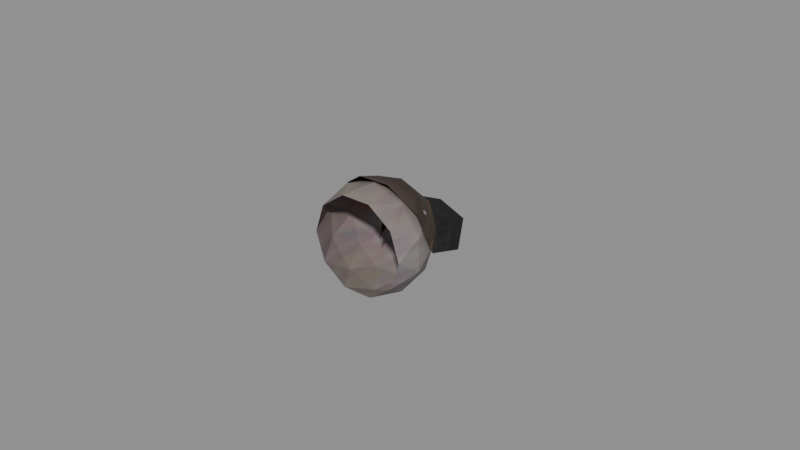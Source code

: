 # Source: recovered_gear_right_eye_brown_large_6a5d0f315ce3.blend  (saved by Blender 4.5.92; exported with 4.5.12 LTS)
import bpy
from mathutils import Matrix  # noqa: F401  (used for matrix-valued properties, if any)

bpy.ops.wm.read_factory_settings(use_empty=True)
scene = bpy.context.scene
scene.name = 'Scene'

# ---- images (referenced by path relative to the original .blend; pixels are not part of the script)
import os
ASSET_DIR = os.environ.get("B2B_ASSET_DIR", "")  # directory of the original .blend (textures are referenced by path, not embedded)
HERE = os.path.dirname(os.path.abspath(__file__))  # packed textures are extracted next to this script under _unpacked/

def load_image(name, relpath, width, height, colorspace="sRGB"):
    """Load a texture the original file referenced (path relative to the .blend, or extracted next to this script)."""
    p = next((c for c in (os.path.join(HERE, relpath), os.path.join(ASSET_DIR, relpath)) if relpath and os.path.exists(c)), "")
    if p:
        img = bpy.data.images.load(p, check_existing=True)
        img.name = name
    else:  # same state as the original file: an image datablock whose file is absent (Cycles renders it pink)
        img = bpy.data.images.new(name, width, height)
        img.source = "FILE"
        img.filepath = "//" + (relpath or name)
    img.colorspace_settings.name = colorspace
    return img
img_image_0 = load_image('Image_0', '_unpacked/Image_0.630c8e23.png', 32, 32, 'sRGB')
img_image_1 = load_image('Image_1', '_unpacked/Image_1.5fc9f324.png', 32, 32, 'sRGB')

# ---- materials (node trees are filled in below, after node groups)
mat_brown_eye_tif = bpy.data.materials.new('brown_eye.tif')
mat_brown_eye_shut_tif = bpy.data.materials.new('brown_eye_shut.tif')

# ---- material node trees
mat_brown_eye_tif.use_nodes = True; mat_brown_eye_tif.node_tree.nodes.clear()
_N = mat_brown_eye_tif.node_tree.nodes; _L = mat_brown_eye_tif.node_tree.links
n0 = _N.new('ShaderNodeBsdfPrincipled'); n0.name = 'Principled BSDF'; n0.location = (10, 300)
n0.inputs[2].default_value = 0.9
n1 = _N.new('ShaderNodeOutputMaterial'); n1.name = 'Material Output'; n1.location = (300, 300)
n2 = _N.new('ShaderNodeTexImage'); n2.name = 'Image Texture'; n2.location = (-440, 210)
n2.label = 'BASE COLOR'
n2.image = img_image_0
_L.new(n0.outputs[0], n1.inputs[0])
_L.new(n2.outputs[0], n0.inputs[0])
n1.is_active_output = True
mat_brown_eye_shut_tif.use_nodes = True; mat_brown_eye_shut_tif.node_tree.nodes.clear()
_N = mat_brown_eye_shut_tif.node_tree.nodes; _L = mat_brown_eye_shut_tif.node_tree.links
n0 = _N.new('ShaderNodeBsdfPrincipled'); n0.name = 'Principled BSDF'; n0.location = (10, 300)
n0.inputs[2].default_value = 0.9
n1 = _N.new('ShaderNodeOutputMaterial'); n1.name = 'Material Output'; n1.location = (300, 300)
n2 = _N.new('ShaderNodeTexImage'); n2.name = 'Image Texture'; n2.location = (-440, 210)
n2.label = 'BASE COLOR'
n2.image = img_image_1
_L.new(n0.outputs[0], n1.inputs[0])
_L.new(n2.outputs[0], n0.inputs[0])
n1.is_active_output = True

# ---- meshes
me_right_eye_brown_large = bpy.data.meshes.new('right_eye_brown_large')
me_right_eye_brown_large.from_pydata([(-0.0056, 0.00932, 0.01555), (0.003998, 0.009384, 0.01555), (0.001865, 0.01616, 0.009311), (-0.001016, 0.01864, 0.0004364), (-0.00834, 0.01608, 0.005927), (0.001865, 0.01616, 0.009311), (0.003998, 0.009384, 0.01555), (0.01177, 0.009406, 0.009836), (0.001865, 0.01616, 0.009311), (0.001865, 0.01616, 0.009311), (0.01177, 0.009406, 0.009836), (0.008167, 0.01618, 0.0004364), (0.01177, 0.009406, 0.009836), (0.01474, 0.009399, 0.0006256), (0.008167, 0.01618, 0.0004364), (0.001865, 0.01616, 0.009311), (0.008167, 0.01618, 0.0004364), (-0.001016, 0.01864, 0.0004364), (0.01474, 0.009399, 0.0006256), (0.01176, 0.009384, -0.008636), (0.008167, 0.01618, 0.0004364), (0.008167, 0.01618, 0.0004364), (0.01176, 0.009384, -0.008636), (0.001855, 0.01612, -0.008429), (0.01176, 0.009384, -0.008636), (0.003992, 0.009357, -0.01429), (0.001855, 0.01612, -0.008429), (-0.001016, 0.01864, 0.0004364), (0.008167, 0.01618, 0.0004364), (0.001855, 0.01612, -0.008429), (0.003992, 0.009357, -0.01429), (-0.00715, 0.009613, -0.01463), (0.001855, 0.01612, -0.008429), (0.001855, 0.01612, -0.008429), (-0.00715, 0.009613, -0.01463), (-0.008347, 0.01606, -0.005035), (-0.00715, 0.009613, -0.01463), (-0.01338, 0.009216, -0.008862), (-0.008347, 0.01606, -0.005035), (-0.001016, 0.01864, 0.0004364), (0.001855, 0.01612, -0.008429), (-0.008347, 0.01606, -0.005035), (-0.01338, 0.009216, -0.008862), (-0.01634, 0.009216, 0.001041), (-0.008347, 0.01606, -0.005035), (-0.008347, 0.01606, -0.005035), (-0.01634, 0.009216, 0.001041), (-0.00834, 0.01608, 0.005927), (-0.01634, 0.009216, 0.001041), (-0.01337, 0.009256, 0.00979), (-0.00834, 0.01608, 0.005927), (-0.001016, 0.01864, 0.0004364), (-0.008347, 0.01606, -0.005035), (-0.00834, 0.01608, 0.005927), (-0.01337, 0.009256, 0.00979), (-0.0056, 0.00932, 0.01555), (-0.00834, 0.01608, 0.005927), (-0.00834, 0.01608, 0.005927), (-0.0056, 0.00932, 0.01555), (0.001865, 0.01616, 0.009311), (0.01475, -0.006174, 0.0007446), (0.01573, 0.001602, -0.00463), (0.01573, 0.001602, 0.006122), (0.01573, 0.001602, -0.00463), (0.01176, 0.009384, -0.008636), (0.01474, 0.009399, 0.0006256), (0.01573, 0.001602, -0.00463), (0.01474, 0.009399, 0.0006256), (0.01573, 0.001602, 0.006122), (0.01573, 0.001602, 0.006122), (0.01474, 0.009399, 0.0006256), (0.01177, 0.009406, 0.009836), (0.003998, -0.006174, 0.01555), (0.009415, 0.001602, 0.01482), (-0.0008087, 0.001602, 0.01815), (0.009415, 0.001602, 0.01482), (0.01177, 0.009406, 0.009836), (0.003998, 0.009384, 0.01555), (0.009415, 0.001602, 0.01482), (0.003998, 0.009384, 0.01555), (-0.0008087, 0.001602, 0.01815), (-0.0008087, 0.001602, 0.01815), (0.003998, 0.009384, 0.01555), (-0.005618, 0.009384, 0.01555), (-0.0134, -0.006174, 0.009894), (-0.01104, 0.001602, 0.01482), (-0.01736, 0.001602, 0.006122), (-0.01104, 0.001602, 0.01482), (-0.005618, 0.009384, 0.01555), (-0.01337, 0.009256, 0.00979), (-0.01104, 0.001602, 0.01482), (-0.01337, 0.009256, 0.00979), (-0.01736, 0.001602, 0.006122), (-0.01736, 0.001602, 0.006122), (-0.01337, 0.009256, 0.00979), (-0.01634, 0.009216, 0.001041), (-0.0134, -0.006174, -0.008398), (-0.01736, 0.001602, -0.00463), (-0.01104, 0.001602, -0.01333), (-0.01736, 0.001602, -0.00463), (-0.01634, 0.009216, 0.001041), (-0.01338, 0.009216, -0.008862), (-0.01736, 0.001602, -0.00463), (-0.01338, 0.009216, -0.008862), (-0.01104, 0.001602, -0.01333), (-0.01104, 0.001602, -0.01333), (-0.01338, 0.009216, -0.008862), (-0.00715, 0.009613, -0.01463), (0.003998, -0.006174, -0.01405), (-0.0008087, 0.001602, -0.01665), (0.009415, 0.001602, -0.01333), (-0.0008087, 0.001602, -0.01665), (-0.00715, 0.009613, -0.01463), (0.003992, 0.009357, -0.01429), (-0.0008087, 0.001602, -0.01665), (0.003992, 0.009357, -0.01429), (0.009415, 0.001602, -0.01333), (0.009415, 0.001602, -0.01333), (0.003992, 0.009357, -0.01429), (0.01176, 0.009384, -0.008636), (-0.01634, 0.009216, 0.001041), (-0.01736, 0.001602, -0.00463), (-0.01736, 0.001602, 0.006122), (-0.01736, 0.001602, -0.00463), (-0.0134, -0.006174, -0.008398), (-0.01637, -0.006174, 0.0007446), (-0.01736, 0.001602, -0.00463), (-0.01637, -0.006174, 0.0007446), (-0.01736, 0.001602, 0.006122), (-0.01736, 0.001602, 0.006122), (-0.01637, -0.006174, 0.0007446), (-0.0134, -0.006174, 0.009894), (-0.005618, 0.009384, 0.01555), (-0.01104, 0.001602, 0.01482), (-0.0008087, 0.001602, 0.01815), (-0.01104, 0.001602, 0.01482), (-0.0134, -0.006174, 0.009894), (-0.005618, -0.006174, 0.01555), (-0.01104, 0.001602, 0.01482), (-0.005618, -0.006174, 0.01555), (-0.0008087, 0.001602, 0.01815), (-0.0008087, 0.001602, 0.01815), (-0.005618, -0.006174, 0.01555), (0.003998, -0.006174, 0.01555), (0.01177, 0.009406, 0.009836), (0.009415, 0.001602, 0.01482), (0.01573, 0.001602, 0.006122), (0.009415, 0.001602, 0.01482), (0.003998, -0.006174, 0.01555), (0.01178, -0.006174, 0.009894), (0.009415, 0.001602, 0.01482), (0.01178, -0.006174, 0.009894), (0.01573, 0.001602, 0.006122), (0.01573, 0.001602, 0.006122), (0.01178, -0.006174, 0.009894), (0.01475, -0.006174, 0.0007446), (0.01176, 0.009384, -0.008636), (0.01573, 0.001602, -0.00463), (0.009415, 0.001602, -0.01333), (0.01573, 0.001602, -0.00463), (0.01475, -0.006174, 0.0007446), (0.01178, -0.006174, -0.008398), (0.01573, 0.001602, -0.00463), (0.01178, -0.006174, -0.008398), (0.009415, 0.001602, -0.01333), (0.009415, 0.001602, -0.01333), (0.01178, -0.006174, -0.008398), (0.003998, -0.006174, -0.01405), (-0.00715, 0.009613, -0.01463), (-0.0008087, 0.001602, -0.01665), (-0.01104, 0.001602, -0.01333), (-0.0008087, 0.001602, -0.01665), (0.003998, -0.006174, -0.01405), (-0.005618, -0.006174, -0.01405), (-0.0008087, 0.001602, -0.01665), (-0.005618, -0.006174, -0.01405), (-0.01104, 0.001602, -0.01333), (-0.01104, 0.001602, -0.01333), (-0.005618, -0.006174, -0.01405), (-0.0134, -0.006174, -0.008398), (0.01393, 0.0244, 0.002799), (0.01088, 0.01562, 0.001139), (0.02117, 0.01238, -9.982e-05), (-0.02036, 0.01415, 0.001295), (-0.01758, 0.01247, 0.000715), (-0.01135, 0.0166, 0.003974), (-0.007458, 0.01859, 0.003941), (-0.009231, 0.02595, 0.003266), (-0.01543, 0.01651, 0.001237), (0.001084, 0.02065, 0.003898), (0.01393, 0.0244, 0.002799), (0.001535, 0.02941, 0.003361), (-0.009231, 0.02595, 0.003266), (-0.007458, 0.01859, 0.003941), (0.001084, 0.02065, 0.003898), (-0.01543, 0.01651, 0.001237), (-0.01135, 0.0166, 0.003974), (-0.007458, 0.01859, 0.003941), (-0.01135, 0.0166, 0.003974), (-0.01543, 0.01651, 0.001237), (-0.02036, 0.01415, 0.001295), (-0.008627, 0.01228, 0.01418), (-0.005627, 0.001025, 0.01886), (0.001688, 0.01075, 0.01679), (-0.01338, 0.004302, 0.01347), (-0.005627, 0.001025, 0.01886), (-0.008627, 0.01228, 0.01418), (-0.0009977, 0.01753, 0.01128), (-0.008066, 0.0176, 0.006727), (-0.008627, 0.01228, 0.01418), (-0.01666, 0.009216, 0.006367), (-0.01338, 0.004302, 0.01347), (-0.008627, 0.01228, 0.01418), (-0.008066, 0.0176, 0.006727), (-0.01666, 0.009216, 0.006367), (-0.008627, 0.01228, 0.01418), (-0.01758, 0.01247, 0.000715), (-0.01666, 0.009216, 0.006367), (-0.008066, 0.0176, 0.006727), (-0.01758, 0.01247, 0.000715), (-0.008066, 0.0176, 0.006727), (-0.01135, 0.0166, 0.003974), (-0.0009977, 0.01753, 0.01128), (0.001084, 0.02065, 0.003898), (-0.008066, 0.0176, 0.006727), (-0.01135, 0.0166, 0.003974), (-0.008066, 0.0176, 0.006727), (-0.007458, 0.01859, 0.003941), (-0.007458, 0.01859, 0.003941), (-0.008066, 0.0176, 0.006727), (0.001084, 0.02065, 0.003898), (0.001084, 0.02065, 0.003898), (0.007672, 0.01612, 0.009449), (0.01088, 0.01562, 0.001139), (-0.0009977, 0.01753, 0.01128), (0.007672, 0.01612, 0.009449), (0.001084, 0.02065, 0.003898), (0.01088, 0.01562, 0.001139), (0.007672, 0.01612, 0.009449), (0.01236, 0.01233, 0.006468), (-0.005627, 0.001025, 0.01886), (0.004486, 0.001272, 0.01899), (0.001688, 0.01075, 0.01679), (-0.0009977, 0.01753, 0.01128), (-0.008627, 0.01228, 0.01418), (0.001688, 0.01075, 0.01679), (-0.0003965, 0.007983, 0.01413), (-0.0007077, 0.01298, 0.007029), (-0.0002042, 0.002877, -0.000109), (0.001688, 0.01075, 0.01679), (0.007672, 0.01612, 0.009449), (-0.0009977, 0.01753, 0.01128), (0.0132, 0.003353, 0.01179), (0.01598, 0.004458, 0.004606), (0.01236, 0.01233, 0.006468), (0.01236, 0.01233, 0.006468), (0.007672, 0.01612, 0.009449), (0.008567, 0.008224, 0.01457), (0.004486, 0.001272, 0.01899), (0.0132, 0.003353, 0.01179), (0.008567, 0.008224, 0.01457), (0.01236, 0.01233, 0.006468), (0.01598, 0.004458, 0.004606), (0.01683, 0.006176, -0.000289), (0.01236, 0.01233, 0.006468), (0.01683, 0.006176, -0.000289), (0.01088, 0.01562, 0.001139), (0.008567, 0.008224, 0.01457), (0.001688, 0.01075, 0.01679), (0.004486, 0.001272, 0.01899), (0.007672, 0.01612, 0.009449), (0.001688, 0.01075, 0.01679), (0.008567, 0.008224, 0.01457), (0.001535, 0.02941, 0.003361), (-0.009231, 0.02595, 0.003266), (0.001084, 0.02065, 0.003898), (0.008567, 0.008224, 0.01457), (0.0132, 0.003353, 0.01179), (0.01236, 0.01233, 0.006468), (0.02117, 0.01238, -9.982e-05), (0.01088, 0.01562, 0.001139), (0.01683, 0.006176, -0.000289), (0.001084, 0.02065, 0.003898), (0.01088, 0.01562, 0.001139), (0.01393, 0.0244, 0.002799)], [], [(0, 1, 2), (3, 4, 5), (6, 7, 8), (9, 10, 11), (12, 13, 14), (15, 16, 17), (18, 19, 20), (21, 22, 23), (24, 25, 26), (27, 28, 29), (30, 31, 32), (33, 34, 35), (36, 37, 38), (39, 40, 41), (42, 43, 44), (45, 46, 47), (48, 49, 50), (51, 52, 53), (54, 55, 56), (57, 58, 59), (60, 61, 62), (63, 64, 65), (66, 67, 68), (69, 70, 71), (72, 73, 74), (75, 76, 77), (78, 79, 80), (81, 82, 83), (84, 85, 86), (87, 88, 89), (90, 91, 92), (93, 94, 95), (96, 97, 98), (99, 100, 101), (102, 103, 104), (105, 106, 107), (108, 109, 110), (111, 112, 113), (114, 115, 116), (117, 118, 119), (120, 121, 122), (123, 124, 125), (126, 127, 128), (129, 130, 131), (132, 133, 134), (135, 136, 137), (138, 139, 140), (141, 142, 143), (144, 145, 146), (147, 148, 149), (150, 151, 152), (153, 154, 155), (156, 157, 158), (159, 160, 161), (162, 163, 164), (165, 166, 167), (168, 169, 170), (171, 172, 173), (174, 175, 176), (177, 178, 179), (180, 181, 182), (183, 184, 185), (186, 187, 188), (189, 190, 191), (192, 193, 194), (195, 196, 197), (198, 199, 200), (201, 202, 203), (204, 205, 206), (207, 208, 209), (210, 211, 212), (213, 214, 215), (216, 217, 218), (219, 220, 221), (222, 223, 224), (225, 226, 227), (228, 229, 230), (231, 232, 233), (234, 235, 236), (237, 238, 239), (240, 241, 242), (243, 244, 245), (246, 247, 248), (249, 250, 251), (252, 253, 254), (255, 256, 257), (258, 259, 260), (261, 262, 263), (264, 265, 266), (267, 268, 269), (270, 271, 272), (273, 274, 275), (276, 277, 278), (279, 280, 281), (282, 283, 284)])
me_right_eye_brown_large.polygons.foreach_set('use_smooth', [0, 1, 0, 0, 0, 0, 0, 0, 0, 0, 0, 1, 0, 1, 0, 0, 0, 0, 0, 0, 0, 0, 0, 0, 0, 0, 0, 0, 0, 0, 1, 0, 0, 0, 1, 0, 0, 0, 0, 0, 0, 0, 0, 0, 0, 0, 0, 0, 0, 0, 0, 0, 0, 0, 0, 0, 0, 0, 0, 1, 1, 0, 0, 0, 0, 0, 0, 0, 1, 0, 0, 0, 0, 0, 0, 0, 0, 0, 0, 0, 0, 0, 0, 0, 0, 0, 0, 0, 0, 0, 0, 0, 1, 0, 0])
me_right_eye_brown_large.polygons.foreach_set('material_index', [0, 0, 0, 0, 0, 0, 0, 0, 0, 0, 0, 0, 0, 0, 0, 0, 0, 0, 0, 0, 0, 0, 0, 0, 0, 0, 0, 0, 0, 0, 0, 0, 0, 0, 0, 0, 0, 0, 0, 0, 0, 0, 0, 0, 0, 0, 0, 0, 0, 0, 0, 0, 0, 0, 0, 0, 0, 0, 0, 0, 1, 1, 1, 1, 1, 1, 1, 1, 1, 1, 1, 1, 1, 1, 1, 1, 1, 1, 1, 1, 1, 1, 1, 1, 1, 1, 1, 1, 1, 1, 1, 1, 1, 1, 1])
_uv = me_right_eye_brown_large.uv_layers.new(name='UVMap')
_uv.uv.foreach_set('vector', [0.3474, 0.02856, 0.623, 0.03442, 0.5732, 0.1704, 0.4741, 0.4858, 0.2249, 0.2842, 0.5732, 0.1704, 0.623, 0.03442, 0.8457, 0.2134, 0.5732, 0.1704, 0.5732, 0.1704, 0.8457, 0.2134, 0.7871, 0.4922, 0.8457, 0.2134, 0.9304, 0.4958, 0.7871, 0.4922, 0.5732, 0.1704, 0.7871, 0.4922, 0.4741, 0.4858, 0.9304, 0.4958, 0.8442, 0.7766, 0.7871, 0.4922, 0.7871, 0.4922, 0.8442, 0.7766, 0.571, 0.8049, 0.8442, 0.7766, 0.6204, 0.9443, 0.571, 0.8049, 0.4741, 0.4858, 0.7871, 0.4922, 0.571, 0.8049, 0.6204, 0.9443, 0.3005, 0.9482, 0.571, 0.8049, 0.571, 0.8049, 0.3005, 0.9482, 0.2236, 0.6765, 0.3005, 0.9482, 0.1221, 0.7686, 0.2236, 0.6765, 0.4741, 0.4858, 0.571, 0.8049, 0.2236, 0.6765, 0.1221, 0.7686, 0.03784, 0.4648, 0.2236, 0.6765, 0.2236, 0.6765, 0.03784, 0.4648, 0.2249, 0.2842, 0.03784, 0.4648, 0.1238, 0.1997, 0.2249, 0.2842, 0.4741, 0.4858, 0.2236, 0.6765, 0.2249, 0.2842, 0.1238, 0.1997, 0.3474, 0.02856, 0.2249, 0.2842, 0.2249, 0.2842, 0.3474, 0.02856, 0.5732, 0.1704, 0.9307, 0.4922, 0.9585, 0.6567, 0.9595, 0.3289, 0.9585, 0.6567, 0.8442, 0.7766, 0.9304, 0.4958, 0.9585, 0.6567, 0.9304, 0.4958, 0.9595, 0.3289, 0.9595, 0.3289, 0.9304, 0.4958, 0.8457, 0.2134, 0.623, 0.03442, 0.7786, 0.05981, 0.4851, -0.04761, 0.7786, 0.05981, 0.8457, 0.2134, 0.623, 0.03442, 0.7786, 0.05981, 0.623, 0.03442, 0.4851, -0.04761, 0.4851, 0.9524, 0.623, 1.034, 0.3469, 1.029, 0.1228, 0.1965, 0.1912, 0.04761, 0.009033, 0.3091, 0.1912, 0.04761, 0.3469, 0.02881, 0.1238, 0.1997, 0.1912, 0.04761, 0.1238, 0.1997, 0.009033, 0.3091, 0.009033, 0.3091, 0.1238, 0.1997, 0.03784, 0.4648, 0.1213, 0.7544, 0.008057, 0.6372, 0.189, 0.906, 0.008057, 0.6372, 0.03784, 0.4648, 0.1221, 0.7686, 0.008057, 0.6372, 0.1221, 0.7686, 0.189, 0.906, 0.189, 0.906, 0.1221, 0.7686, 0.3005, 0.9482, 0.6206, 0.937, 0.4824, 1.013, 0.7764, 0.9182, 0.4824, 1.013, 0.3005, 0.9482, 0.6204, 0.9443, 0.4824, 1.013, 0.6204, 0.9443, 0.7764, 0.9182, 0.7764, 0.9182, 0.6204, 0.9443, 0.8442, 0.7766, 0.03784, 0.4648, 0.008057, 0.6372, 0.009033, 0.3091, 0.008057, 0.6372, 0.1213, 0.7544, 0.03687, 0.4736, 0.008057, 0.6372, 0.03687, 0.4736, 0.009033, 0.3091, 0.009033, 0.3091, 0.03687, 0.4736, 0.1228, 0.1965, 0.3469, 0.02881, 0.1912, 0.04761, 0.4851, -0.04761, 0.1912, 0.04761, 0.1228, 0.1965, 0.3469, 0.02881, 0.1912, 0.04761, 0.3469, 0.02881, 0.4851, -0.04761, 0.4851, 0.9524, 0.3469, 1.029, 0.623, 1.034, 0.8457, 0.2134, 0.7786, 0.05981, 0.9595, 0.3289, 0.7786, 0.05981, 0.623, 0.03442, 0.8459, 0.2114, 0.7786, 0.05981, 0.8459, 0.2114, 0.9595, 0.3289, 0.9595, 0.3289, 0.8459, 0.2114, 0.9307, 0.4922, 0.8442, 0.7766, 0.9585, 0.6567, 0.7764, 0.9182, 0.9585, 0.6567, 0.9307, 0.4922, 0.8445, 0.7693, 0.9585, 0.6567, 0.8445, 0.7693, 0.7764, 0.9182, 0.7764, 0.9182, 0.8445, 0.7693, 0.6206, 0.937, 0.3005, 0.9482, 0.4824, 1.013, 0.189, 0.906, 0.4824, 1.013, 0.6206, 0.937, 0.3445, 0.9314, 0.4824, 1.013, 0.3445, 0.9314, 0.189, 0.906, 0.189, 0.906, 0.3445, 0.9314, 0.1213, 0.7544, 0.01318, 0.9956, 0.01099, 0.7031, 0.6672, 0.989, 0.8281, 0.9863, 0.8281, 0.7031, 0.2012, 0.6953, 0.1992, 0.6973, 0.1973, 0.9883, 0.7676, 0.9863, 0.006104, 0.7056, 0.9844, 0.9868, 0.01221, 0.9895, 0.8887, 0.9863, 0.8809, 0.707, 0.006104, 0.7056, 0.7676, 0.9863, 0.7656, 0.7012, 0.1992, 0.6973, 0.2012, 0.6953, 0.1953, 0.9922, 0.8281, 0.9863, 0.2561, 0.2676, 0.3315, 0.01221, 0.5769, 0.1736, 0.08716, 0.1609, 0.3315, 0.01221, 0.2561, 0.2676, 0.4688, 0.4194, 0.2944, 0.4509, 0.2561, 0.2676, 0.05786, 0.3171, 0.08716, 0.1609, 0.2561, 0.2676, 0.2944, 0.4509, 0.05786, 0.3171, 0.2561, 0.2676, 0.04224, 0.4778, 0.05786, 0.3171, 0.2944, 0.4509, 0.04224, 0.4778, 0.2944, 0.4509, 0.2097, 0.5515, 0.4688, 0.4194, 0.5803, 0.634, 0.2944, 0.4509, 0.2097, 0.5515, 0.2944, 0.4509, 0.2922, 0.5962, 0.2922, 0.5962, 0.2944, 0.4509, 0.5803, 0.634, 0.5803, 0.634, 0.7761, 0.4194, 0.8369, 0.5715, 0.4688, 0.4194, 0.7761, 0.4194, 0.5803, 0.634, 0.8369, 0.5715, 0.7761, 0.4194, 0.886, 0.4041, 0.3315, 0.01221, 0.6394, 0.01221, 0.5769, 0.1736, 0.4688, 0.4194, 0.2561, 0.2676, 0.5769, 0.1736, 0.5442, 0.4194, 0.5383, 0.6475, 0.645, 0.6602, 0.5769, 0.1736, 0.7761, 0.4194, 0.4688, 0.4194, 0.8777, 0.1609, 0.9709, 0.3818, 0.886, 0.4041, 0.886, 0.4041, 0.7761, 0.4194, 0.7148, 0.1677, 0.6394, 0.01221, 0.8777, 0.1609, 0.7148, 0.1677, 0.886, 0.4041, 0.9709, 0.3818, 0.9688, 0.5269, 0.886, 0.4041, 0.9688, 0.5269, 0.8369, 0.5715, 0.7148, 0.1677, 0.5769, 0.1736, 0.6394, 0.01221, 0.7761, 0.4194, 0.5769, 0.1736, 0.7148, 0.1677, 0.01221, 0.9895, 0.8887, 0.9863, 0.006104, 0.7056, 0.7148, 0.1677, 0.8777, 0.1609, 0.886, 0.4041, 0.6672, 0.989, 0.01099, 0.7031, 0.6672, 0.7078, 0.006104, 0.7056, 0.9932, 0.7009, 0.9844, 0.9868])
me_right_eye_brown_large.materials.append(mat_brown_eye_tif)
me_right_eye_brown_large.materials.append(mat_brown_eye_shut_tif)
me_right_eye_brown_large.update()
me_right_eye_brown_large.normals_split_custom_set([tuple(v) for v in zip(*[iter([-0.004048, 0.6765, 0.7365, -0.004048, 0.6765, 0.7365, -0.004048, 0.6765, 0.7365, -0.1063, 0.9482, 0.2993, -0.1063, 0.9482, 0.2993, -0.1063, 0.9482, 0.2993, 0.4327, 0.6805, 0.5914, 0.4327, 0.6805, 0.5914, 0.4327, 0.6805, 0.5914, 0.5113, 0.7781, 0.3649, 0.5113, 0.7781, 0.3649, 0.5113, 0.7781, 0.3649, 0.6968, 0.6814, 0.2242, 0.6968, 0.6814, 0.2242, 0.6968, 0.6814, 0.2242, 0.2541, 0.9498, 0.1827, 0.2541, 0.9498, 0.1827, 0.2541, 0.9498, 0.1827, 0.7026, 0.6745, -0.2266, 0.7026, 0.6745, -0.2266, 0.7026, 0.6745, -0.2266, 0.5161, 0.7711, -0.3729, 0.5161, 0.7711, -0.3729, 0.5161, 0.7711, -0.3729, 0.4382, 0.6637, -0.6062, 0.4382, 0.6637, -0.6062, 0.4382, 0.6637, -0.6062, 0.2539, 0.9489, -0.1876, 0.2539, 0.9489, -0.1876, 0.2539, 0.9489, -0.1876, 0.0384, 0.6612, -0.7492, 0.0384, 0.6612, -0.7492, 0.0384, 0.6612, -0.7492, -0.192, 0.8034, -0.5636, -0.192, 0.8034, -0.5636, -0.192, 0.8034, -0.5636, -0.5239, 0.6754, -0.519, -0.5239, 0.6754, -0.519, -0.5239, 0.6754, -0.519, -0.1064, 0.9468, -0.3037, -0.1064, 0.9468, -0.3037, -0.1064, 0.9468, -0.3037, -0.7247, 0.654, -0.2169, -0.7247, 0.654, -0.2169, -0.7247, 0.654, -0.2169, -0.6509, 0.7592, -0.001328, -0.6509, 0.7592, -0.001328, -0.6509, 0.7592, -0.001328, -0.7124, 0.6598, 0.239, -0.7124, 0.6598, 0.239, -0.7124, 0.6598, 0.239, -0.3306, 0.9438, -0.001917, -0.3306, 0.9438, -0.001917, -0.3306, 0.9438, -0.001917, -0.4476, 0.6668, 0.5959, -0.4476, 0.6668, 0.5959, -0.4476, 0.6668, 0.5959, -0.2051, 0.7724, 0.6011, -0.2051, 0.7724, 0.6011, -0.2051, 0.7724, 0.6011, 0.9921, -0.1258, 0.0, 0.9921, -0.1258, 0.0, 0.9921, -0.1258, 0.0, 0.9046, 0.3118, -0.2908, 0.9046, 0.3118, -0.2908, 0.9046, 0.3118, -0.2908, 0.9919, 0.1269, 0.0, 0.9919, 0.1269, 0.0, 0.9919, 0.1269, 0.0, 0.9017, 0.3202, 0.2905, 0.9017, 0.3202, 0.2905, 0.9017, 0.3202, 0.2905, 0.3067, -0.1259, 0.9434, 0.3067, -0.1259, 0.9434, 0.3067, -0.1259, 0.9434, 0.5606, 0.3192, 0.7641, 0.5606, 0.3192, 0.7641, 0.5606, 0.3192, 0.7641, 0.3067, 0.1258, 0.9435, 0.3067, 0.1258, 0.9435, 0.3067, 0.1258, 0.9435, 0.0, 0.3169, 0.9485, 0.0, 0.3169, 0.9485, 0.0, 0.3169, 0.9485, -0.8025, -0.1256, 0.5832, -0.8025, -0.1256, 0.5832, -0.8025, -0.1256, 0.5832, -0.5675, 0.3247, 0.7567, -0.5675, 0.3247, 0.7567, -0.5675, 0.3247, 0.7567, -0.8011, 0.1388, 0.5822, -0.8011, 0.1388, 0.5822, -0.8011, 0.1388, 0.5822, -0.8967, 0.3224, 0.3032, -0.8967, 0.3224, 0.3032, -0.8967, 0.3224, 0.3032, -0.8024, -0.1257, -0.5834, -0.8024, -0.1257, -0.5834, -0.8024, -0.1257, -0.5834, -0.9066, 0.3234, -0.2713, -0.9066, 0.3234, -0.2713, -0.9066, 0.3234, -0.2713, -0.8051, 0.09572, -0.5853, -0.8051, 0.09572, -0.5853, -0.8051, 0.09572, -0.5853, -0.6716, 0.2101, -0.7105, -0.6716, 0.2101, -0.7105, -0.6716, 0.2101, -0.7105, 0.3067, -0.1255, -0.9435, 0.3067, -0.1255, -0.9435, 0.3067, -0.1255, -0.9435, 0.03601, 0.2711, -0.9619, 0.03601, 0.2711, -0.9619, 0.03601, 0.2711, -0.9619, 0.3077, 0.0982, -0.9464, 0.3077, 0.0982, -0.9464, 0.3077, 0.0982, -0.9464, 0.5607, 0.2966, -0.773, 0.5607, 0.2966, -0.773, 0.5607, 0.2966, -0.773, -0.9912, 0.1327, 0.0, -0.9912, 0.1327, 0.0, -0.9912, 0.1327, 0.0, -0.902, -0.317, -0.2932, -0.902, -0.317, -0.2932, -0.902, -0.317, -0.2932, -0.9921, -0.1258, 0.0, -0.9921, -0.1258, 0.0, -0.9921, -0.1258, 0.0, -0.902, -0.317, 0.2931, -0.902, -0.317, 0.2931, -0.902, -0.317, 0.2931, -0.3066, 0.1257, 0.9435, -0.3066, 0.1257, 0.9435, -0.3066, 0.1257, 0.9435, -0.5574, -0.3169, 0.7674, -0.5574, -0.3169, 0.7674, -0.5574, -0.3169, 0.7674, -0.3066, -0.1258, 0.9435, -0.3066, -0.1258, 0.9435, -0.3066, -0.1258, 0.9435, 0.0, -0.3171, 0.9484, 0.0, -0.3171, 0.9484, 0.0, -0.3171, 0.9484, 0.8021, 0.1305, 0.5827, 0.8021, 0.1305, 0.5827, 0.8021, 0.1305, 0.5827, 0.5575, -0.317, 0.7673, 0.5575, -0.317, 0.7673, 0.5575, -0.317, 0.7673, 0.8026, -0.1257, 0.5831, 0.8026, -0.1257, 0.5831, 0.8026, -0.1257, 0.5831, 0.902, -0.317, 0.2931, 0.902, -0.317, 0.2931, 0.902, -0.317, 0.2931, 0.8041, 0.1094, -0.5843, 0.8041, 0.1094, -0.5843, 0.8041, 0.1094, -0.5843, 0.902, -0.317, -0.2932, 0.902, -0.317, -0.2932, 0.902, -0.317, -0.2932, 0.8025, -0.1259, -0.5832, 0.8025, -0.1259, -0.5832, 0.8025, -0.1259, -0.5832, 0.5577, -0.3169, -0.7672, 0.5577, -0.3169, -0.7672, 0.5577, -0.3169, -0.7672, -0.3091, -0.00482, -0.951, -0.3091, -0.00482, -0.951, -0.3091, -0.00482, -0.951, 0.0, -0.3168, -0.9485, 0.0, -0.3168, -0.9485, 0.0, -0.3168, -0.9485, -0.3066, -0.1255, -0.9435, -0.3066, -0.1255, -0.9435, -0.3066, -0.1255, -0.9435, -0.5576, -0.3168, -0.7673, -0.5576, -0.3168, -0.7673, -0.5576, -0.3168, -0.7673, 0.05375, -0.2033, 0.9776, 0.05375, -0.2033, 0.9776, 0.05375, -0.2033, 0.9776, -0.1206, -0.4958, 0.86, -0.1206, -0.4958, 0.86, -0.1206, -0.4958, 0.86, -0.3232, 0.008866, 0.9463, -0.3232, 0.008866, 0.9463, -0.3232, 0.008866, 0.9463, 0.06837, 0.05751, 0.996, 0.06837, 0.05751, 0.996, 0.06837, 0.05751, 0.996, -0.01608, 0.08746, 0.996, -0.01608, 0.08746, 0.996, -0.01608, 0.08746, 0.996, -0.3789, 0.7518, 0.5396, -0.3789, 0.7518, 0.5396, -0.3789, 0.7518, 0.5396, -0.3652, 0.7732, 0.5184, -0.3652, 0.7732, 0.5184, -0.3652, 0.7732, 0.5184, -0.1848, 0.3355, 0.9238, -0.1848, 0.3355, 0.9238, -0.1848, 0.3355, 0.9238, -0.4924, 0.2195, 0.8422, -0.4924, 0.2195, 0.8422, -0.4924, 0.2195, 0.8422, -0.3344, 0.7787, 0.5308, -0.3344, 0.7787, 0.5308, -0.3344, 0.7787, 0.5308, -0.7157, 0.375, 0.5892, -0.7157, 0.375, 0.5892, -0.7157, 0.375, 0.5892, -0.6452, 0.644, 0.4112, -0.6452, 0.644, 0.4112, -0.6452, 0.644, 0.4112, -0.6291, 0.6253, 0.4618, -0.6291, 0.6253, 0.4618, -0.6291, 0.6253, 0.4618, -0.639, 0.5045, 0.5807, -0.639, 0.5045, 0.5807, -0.639, 0.5045, 0.5807, -0.2045, 0.9211, 0.3313, -0.2045, 0.9211, 0.3313, -0.2045, 0.9211, 0.3313, -0.4425, 0.871, 0.2136, -0.4425, 0.871, 0.2136, -0.4425, 0.871, 0.2136, -0.2232, 0.9327, 0.2834, -0.2232, 0.9327, 0.2834, -0.2232, 0.9327, 0.2834, 0.4823, 0.8656, 0.1342, 0.4823, 0.8656, 0.1342, 0.4823, 0.8656, 0.1342, 0.2335, 0.8704, 0.4334, 0.2335, 0.8704, 0.4334, 0.2335, 0.8704, 0.4334, 0.6954, 0.6816, 0.2276, 0.6954, 0.6816, 0.2276, 0.6954, 0.6816, 0.2276, -0.01716, 0.2204, 0.9753, -0.01716, 0.2204, 0.9753, -0.01716, 0.2204, 0.9753, -0.1121, 0.6001, 0.792, -0.1121, 0.6001, 0.792, -0.1121, 0.6001, 0.792, -0.9985, -0.05389, 0.005839, -0.9985, -0.05389, 0.005839, -0.9985, -0.05389, 0.005839, 0.2564, 0.6691, 0.6975, 0.2564, 0.6691, 0.6975, 0.2564, 0.6691, 0.6975, 0.8702, 0.3088, 0.3839, 0.8702, 0.3088, 0.3839, 0.8702, 0.3088, 0.3839, 0.7072, 0.4394, 0.554, 0.7072, 0.4394, 0.554, 0.7072, 0.4394, 0.554, 0.6112, 0.1368, 0.7796, 0.6112, 0.1368, 0.7796, 0.6112, 0.1368, 0.7796, 0.8961, 0.3457, 0.2783, 0.8961, 0.3457, 0.2783, 0.8961, 0.3457, 0.2783, 0.8486, 0.5219, 0.08651, 0.8486, 0.5219, 0.08651, 0.8486, 0.5219, 0.08651, 0.3954, 0.3161, 0.8624, 0.3954, 0.3161, 0.8624, 0.3954, 0.3161, 0.8624, 0.4306, 0.5249, 0.7342, 0.4306, 0.5249, 0.7342, 0.4306, 0.5249, 0.7342, -0.02893, 0.06263, 0.9976, -0.02893, 0.06263, 0.9976, -0.02893, 0.06263, 0.9976, 0.7401, 0.3928, 0.5458, 0.7401, 0.3928, 0.5458, 0.7401, 0.3928, 0.5458, 0.09004, -0.09327, 0.9916, 0.09004, -0.09327, 0.9916, 0.09004, -0.09327, 0.9916, 0.1505, -0.2336, 0.9606, 0.1505, -0.2336, 0.9606, 0.1505, -0.2336, 0.9606])] * 3)])

# ---- objects
ob_right_eye_brown_large = bpy.data.objects.new('right_eye_brown_large', me_right_eye_brown_large)

# ---- transforms, parenting, visibility, modifiers, constraints
ob_right_eye_brown_large.location = (0.0, 0.0, 0.0)
ob_right_eye_brown_large.rotation_mode = 'QUATERNION'
ob_right_eye_brown_large.rotation_quaternion = (1.0, 0.0, 0.0, 0.0)

# ---- collection membership
scene.collection.objects.link(ob_right_eye_brown_large)

# ---- scene / render settings (as saved in the file)
scene.frame_start = 1; scene.frame_end = 250; scene.frame_set(1)
scene.render.engine = 'BLENDER_EEVEE_NEXT'
bpy.context.view_layer.update()

# ---- added for rendering (the .blend has no active camera and no usable light): camera, sun + grey world if the file has none
cam_auto = bpy.data.cameras.new('AutoCamera')
cam_auto.lens = 50.0
cam_auto.sensor_width = 36.0
cam_auto.clip_end = 1000.0
ob_auto_camera = bpy.data.objects.new('AutoCamera', cam_auto)
scene.collection.objects.link(ob_auto_camera)
ob_auto_camera.location = (0.185453, -0.210435, 0.149204)
ob_auto_camera.rotation_euler = (1.09748, -7.21219e-08, 0.694738)
scene.camera = ob_auto_camera
light_auto_sun = bpy.data.lights.new('AutoSun', 'SUN')
light_auto_sun.energy = 3.0
light_auto_sun.angle = 0.0523599
ob_auto_sun = bpy.data.objects.new('AutoSun', light_auto_sun)
scene.collection.objects.link(ob_auto_sun)
ob_auto_sun.rotation_euler = (0.872665, 0.174533, 0.523599)
if scene.world is None:
    world_auto = bpy.data.worlds.new('AutoWorld')
    world_auto.color = (0.3, 0.3, 0.3)
    scene.world = world_auto
bpy.context.view_layer.update()
